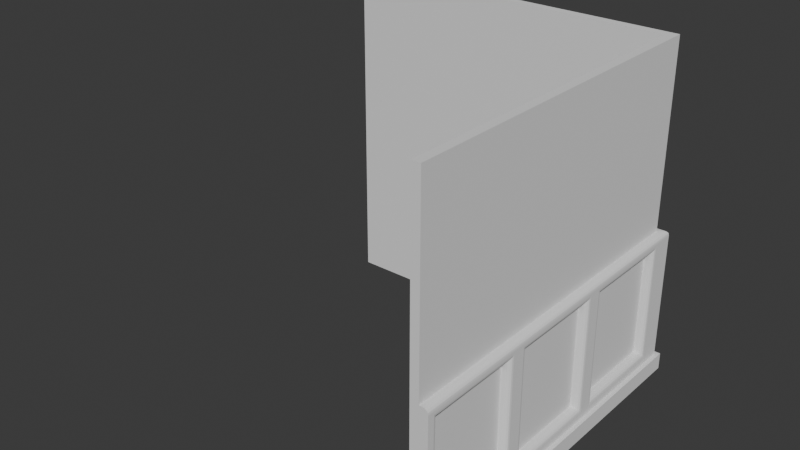 # Source: FI-045_Overseer_Hallway_Sharp_Corner_Wall.blend  (saved by Blender 4.2.66; exported with 4.5.12 LTS)
import bpy
from mathutils import Matrix  # noqa: F401  (used for matrix-valued properties, if any)

bpy.ops.wm.read_factory_settings(use_empty=True)
scene = bpy.context.scene
scene.name = 'Scene'

# ---- collections
col_collection = bpy.data.collections.new('Collection'); scene.collection.children.link(col_collection)
col_export = bpy.data.collections.new('Export'); scene.collection.children.link(col_export)

# ---- world
world_world = bpy.data.worlds.new('World'); scene.world = world_world
world_world.use_nodes = True; world_world.node_tree.nodes.clear()
_N = world_world.node_tree.nodes; _L = world_world.node_tree.links
n0 = _N.new('ShaderNodeOutputWorld'); n0.name = 'World Output'; n0.location = (300, 300)
n1 = _N.new('ShaderNodeBackground'); n1.name = 'Background'; n1.location = (10, 300)
n1.inputs[0].default_value = (0.05088, 0.05088, 0.05088, 1.0)
_L.new(n1.outputs[0], n0.inputs[0])
n0.is_active_output = True
world_world.color = (0.05088, 0.05088, 0.05088)
world_world.sun_shadow_jitter_overblur = 0.0

# ---- meshes
me_cube_008 = bpy.data.meshes.new('Cube.008')
me_cube_008.from_pydata([(1.0, -1.0, 0.0), (1.0, -1.0, 2.0), (1.05, -1.0, 0.0), (1.05, -1.0, 2.0), (1.0, -1.0, 0.9), (1.05, -1.0, 0.9), (1.0, 0.3333, 0.0), (1.0, -0.3333, 0.0), (1.0, -0.3333, 2.0), (1.0, 0.3333, 2.0), (1.05, -0.3333, 0.0), (1.05, 0.3333, 0.0), (1.05, 0.3333, 2.0), (1.05, -0.3333, 2.0), (1.05, 0.3333, 0.9), (1.05, -0.3333, 0.9), (1.0, -0.3333, 0.9), (1.0, 0.3333, 0.9), (1.05, -1.0, 0.1), (1.0, -1.0, 0.1), (1.0, -0.3333, 0.1), (1.0, 0.3333, 0.1), (1.05, 0.3333, 0.1), (1.05, -0.3333, 0.1), (1.05, 0.2667, 0.82), (1.05, -0.2667, 0.82), (1.05, 0.2667, 0.18), (1.05, -0.2667, 0.18), (1.05, 0.9333, 0.82), (1.05, 0.4, 0.82), (1.05, 0.9333, 0.18), (1.05, 0.4, 0.18), (1.05, -0.4, 0.82), (1.05, -0.9333, 0.82), (1.05, -0.9333, 0.18), (1.05, -0.4, 0.18), (1.1, 1.0, 0.1), (1.1, -1.0, 0.1), (1.1, 0.3333, 0.1), (1.1, -0.3333, 0.1), (1.125, 0.3333, 0.0), (1.125, -1.0, 0.1), (1.125, -1.0, 0.0), (1.125, -0.3333, 0.0), (1.125, 0.3333, 0.1), (1.125, -0.3333, 0.1), (1.1, -0.3333, 0.8703), (1.07, -0.3333, 0.9), (1.098, -0.3333, 0.8817), (1.091, -0.3333, 0.8913), (1.082, -0.3333, 0.8977), (1.07, -1.0, 0.9), (1.1, -1.0, 0.8703), (1.098, -1.0, 0.8817), (1.091, -1.0, 0.8913), (1.082, -1.0, 0.8977), (1.07, 1.0, 0.9), (1.1, 1.0, 0.8703), (1.082, 1.0, 0.8977), (1.091, 1.0, 0.8913), (1.098, 1.0, 0.8817), (1.07, 0.3333, 0.9), (1.1, 0.3333, 0.8703), (1.082, 0.3333, 0.8977), (1.091, 0.3333, 0.8913), (1.098, 0.3333, 0.8817), (1.07, 0.2667, 0.82), (1.1, 0.2934, 0.8521), (1.082, 0.2687, 0.8224), (1.091, 0.2745, 0.8294), (1.098, 0.2832, 0.8398), (1.1, -0.2934, 0.8521), (1.07, -0.2667, 0.82), (1.098, -0.2832, 0.8398), (1.091, -0.2745, 0.8294), (1.082, -0.2687, 0.8224), (1.07, 0.2667, 0.18), (1.1, 0.2934, 0.1479), (1.082, 0.2687, 0.1776), (1.091, 0.2745, 0.1706), (1.098, 0.2832, 0.1602), (1.1, -0.2934, 0.1479), (1.07, -0.2667, 0.18), (1.098, -0.2832, 0.1602), (1.091, -0.2745, 0.1706), (1.082, -0.2687, 0.1776), (1.07, 0.9333, 0.82), (1.1, 0.9601, 0.8521), (1.082, 0.9354, 0.8224), (1.091, 0.9412, 0.8294), (1.098, 0.9499, 0.8398), (1.1, 0.3732, 0.8521), (1.07, 0.4, 0.82), (1.098, 0.3835, 0.8398), (1.091, 0.3922, 0.8294), (1.082, 0.398, 0.8224), (1.07, 0.9333, 0.18), (1.1, 0.9601, 0.1479), (1.082, 0.9354, 0.1776), (1.091, 0.9412, 0.1706), (1.098, 0.9499, 0.1602), (1.1, 0.3732, 0.1479), (1.07, 0.4, 0.18), (1.098, 0.3835, 0.1602), (1.091, 0.3922, 0.1706), (1.082, 0.398, 0.1776), (1.07, -0.4, 0.82), (1.1, -0.3732, 0.8521), (1.082, -0.398, 0.8224), (1.091, -0.3922, 0.8294), (1.098, -0.3835, 0.8398), (1.1, -0.9601, 0.8521), (1.07, -0.9333, 0.82), (1.098, -0.9499, 0.8398), (1.091, -0.9412, 0.8294), (1.082, -0.9354, 0.8224), (1.1, -0.9601, 0.1479), (1.07, -0.9333, 0.18), (1.098, -0.9499, 0.1602), (1.091, -0.9412, 0.1706), (1.082, -0.9354, 0.1776), (1.07, -0.4, 0.18), (1.1, -0.3732, 0.1479), (1.082, -0.398, 0.1776), (1.091, -0.3922, 0.1706), (1.098, -0.3835, 0.1602), (1.0, 1.0, 0.0), (1.0, 1.0, 2.0), (1.05, 1.0, 0.0), (1.05, 1.0, 2.0), (1.0, 1.0, 0.9), (1.05, 1.0, 0.9), (1.05, 1.0, 0.1), (1.0, 1.0, 0.1), (1.125, 1.0, 0.1), (1.125, 1.0, 0.0), (1.1, 1.04, 0.8521), (1.1, 1.04, 0.1479), (1.05, 1.05, 2.0), (1.05, 1.05, 0.9), (1.05, 1.05, 0.0), (1.05, 1.05, 0.1), (1.125, 1.125, 0.0), (1.125, 1.125, 0.1), (1.1, 1.1, 0.8521), (1.1, 1.1, 0.1479), (1.1, 1.1, 0.1), (1.07, 1.07, 0.9), (1.082, 1.082, 0.8977), (1.091, 1.091, 0.8913), (1.098, 1.098, 0.8817), (1.1, 1.1, 0.8703), (-1.0, 1.0, 0.0), (-1.0, 1.0, 2.0), (-1.0, 1.05, 0.0), (-1.0, 1.05, 2.0), (-1.0, 1.0, 0.9), (-1.0, 1.05, 0.9), (0.3333, 1.0, 0.0), (-0.3333, 1.0, 0.0), (-0.3333, 1.0, 2.0), (0.3333, 1.0, 2.0), (-0.3333, 1.05, 0.0), (0.3333, 1.05, 0.0), (0.3333, 1.05, 2.0), (-0.3333, 1.05, 2.0), (0.3333, 1.05, 0.9), (-0.3333, 1.05, 0.9), (-0.3333, 1.0, 0.9), (0.3333, 1.0, 0.9), (-1.0, 1.05, 0.1), (-1.0, 1.0, 0.1), (-0.3333, 1.0, 0.1), (0.3333, 1.0, 0.1), (0.3333, 1.05, 0.1), (-0.3333, 1.05, 0.1), (0.2667, 1.05, 0.82), (-0.2667, 1.05, 0.82), (0.2667, 1.05, 0.18), (-0.2667, 1.05, 0.18), (0.9333, 1.05, 0.82), (0.4, 1.05, 0.82), (0.9333, 1.05, 0.18), (0.4, 1.05, 0.18), (-0.4, 1.05, 0.82), (-0.9333, 1.05, 0.82), (-0.9333, 1.05, 0.18), (-0.4, 1.05, 0.18), (1.0, 1.1, 0.1), (-1.0, 1.1, 0.1), (0.3333, 1.1, 0.1), (-0.3333, 1.1, 0.1), (0.3333, 1.125, 0.0), (-1.0, 1.125, 0.1), (-1.0, 1.125, 0.0), (-0.3333, 1.125, 0.0), (0.3333, 1.125, 0.1), (-0.3333, 1.125, 0.1), (-0.3333, 1.1, 0.8703), (-0.3333, 1.07, 0.9), (-0.3333, 1.098, 0.8817), (-0.3333, 1.091, 0.8913), (-0.3333, 1.082, 0.8977), (-1.0, 1.07, 0.9), (-1.0, 1.1, 0.8703), (-1.0, 1.098, 0.8817), (-1.0, 1.091, 0.8913), (-1.0, 1.082, 0.8977), (1.0, 1.07, 0.9), (1.0, 1.1, 0.8703), (1.0, 1.082, 0.8977), (1.0, 1.091, 0.8913), (1.0, 1.098, 0.8817), (0.3333, 1.07, 0.9), (0.3333, 1.1, 0.8703), (0.3333, 1.082, 0.8977), (0.3333, 1.091, 0.8913), (0.3333, 1.098, 0.8817), (0.2667, 1.07, 0.82), (0.2934, 1.1, 0.8521), (0.2687, 1.082, 0.8224), (0.2745, 1.091, 0.8294), (0.2832, 1.098, 0.8398), (-0.2934, 1.1, 0.8521), (-0.2667, 1.07, 0.82), (-0.2832, 1.098, 0.8398), (-0.2745, 1.091, 0.8294), (-0.2687, 1.082, 0.8224), (0.2667, 1.07, 0.18), (0.2934, 1.1, 0.1479), (0.2687, 1.082, 0.1776), (0.2745, 1.091, 0.1706), (0.2832, 1.098, 0.1602), (-0.2934, 1.1, 0.1479), (-0.2667, 1.07, 0.18), (-0.2832, 1.098, 0.1602), (-0.2745, 1.091, 0.1706), (-0.2687, 1.082, 0.1776), (0.9333, 1.07, 0.82), (0.9601, 1.1, 0.8521), (0.9354, 1.082, 0.8224), (0.9412, 1.091, 0.8294), (0.9499, 1.098, 0.8398), (0.3732, 1.1, 0.8521), (0.4, 1.07, 0.82), (0.3835, 1.098, 0.8398), (0.3922, 1.091, 0.8294), (0.398, 1.082, 0.8224), (0.9333, 1.07, 0.18), (0.9601, 1.1, 0.1479), (0.9354, 1.082, 0.1776), (0.9412, 1.091, 0.1706), (0.9499, 1.098, 0.1602), (0.3732, 1.1, 0.1479), (0.4, 1.07, 0.18), (0.3835, 1.098, 0.1602), (0.3922, 1.091, 0.1706), (0.398, 1.082, 0.1776), (-0.4, 1.07, 0.82), (-0.3732, 1.1, 0.8521), (-0.398, 1.082, 0.8224), (-0.3922, 1.091, 0.8294), (-0.3835, 1.098, 0.8398), (-0.9601, 1.1, 0.8521), (-0.9333, 1.07, 0.82), (-0.9499, 1.098, 0.8398), (-0.9412, 1.091, 0.8294), (-0.9354, 1.082, 0.8224), (-0.9601, 1.1, 0.1479), (-0.9333, 1.07, 0.18), (-0.9499, 1.098, 0.1602), (-0.9412, 1.091, 0.1706), (-0.9354, 1.082, 0.1776), (-0.4, 1.07, 0.18), (-0.3732, 1.1, 0.1479), (-0.398, 1.082, 0.1776), (-0.3922, 1.091, 0.1706), (-0.3835, 1.098, 0.1602), (1.0, 1.05, 0.0), (1.0, 1.05, 2.0), (1.0, 1.05, 0.9), (1.0, 1.05, 0.1), (1.0, 1.125, 0.1), (1.0, 1.125, 0.0), (1.04, 1.1, 0.8521), (1.04, 1.1, 0.1479)], [], [(17, 9, 127, 130), (15, 13, 3, 5), (5, 3, 1, 4), (7, 10, 2, 0), (13, 8, 1, 3), (18, 5, 4, 19), (36, 57, 87, 97), (21, 17, 130, 133), (19, 4, 16, 20), (20, 16, 17, 21), (23, 22, 38, 39), (46, 39, 81, 71), (129, 127, 9, 12), (12, 9, 8, 13), (126, 128, 11, 6), (6, 11, 10, 7), (131, 129, 12, 14), (14, 12, 13, 15), (4, 1, 8, 16), (16, 8, 9, 17), (2, 10, 43, 42), (7, 20, 21, 6), (0, 19, 20, 7), (6, 21, 133, 126), (22, 23, 45, 44), (2, 18, 19, 0), (26, 24, 25, 27), (18, 23, 39, 37), (57, 62, 91, 87), (37, 39, 122, 116), (30, 28, 29, 31), (38, 36, 97, 101), (34, 33, 112, 117), (39, 38, 77, 81), (35, 32, 33, 34), (30, 31, 102, 96), (35, 34, 117, 121), (26, 27, 82, 76), (62, 38, 101, 91), (29, 28, 86, 92), (25, 24, 66, 72), (39, 46, 107, 122), (62, 46, 71, 67), (132, 131, 56, 58, 59, 60, 57, 36), (38, 62, 67, 77), (33, 32, 106, 112), (14, 15, 47, 61), (131, 14, 61, 56), (5, 18, 37, 52, 53, 54, 55, 51), (24, 26, 76, 66), (22, 132, 36, 38), (28, 30, 96, 86), (52, 37, 116, 111), (27, 25, 72, 82), (32, 35, 121, 106), (46, 52, 111, 107), (31, 29, 92, 102), (40, 44, 45, 43), (135, 134, 44, 40), (43, 45, 41, 42), (132, 22, 44, 134), (18, 2, 42, 41), (11, 128, 135, 40), (23, 18, 41, 45), (10, 11, 40, 43), (47, 51, 55, 50), (50, 55, 54, 49), (49, 54, 53, 48), (48, 53, 52, 46), (56, 61, 63, 58), (58, 63, 64, 59), (59, 64, 65, 60), (60, 65, 62, 57), (61, 47, 50, 63), (63, 50, 49, 64), (64, 49, 48, 65), (65, 48, 46, 62), (67, 71, 73, 70), (70, 73, 74, 69), (69, 74, 75, 68), (68, 75, 72, 66), (66, 76, 78, 68), (68, 78, 79, 69), (69, 79, 80, 70), (70, 80, 77, 67), (71, 81, 83, 73), (73, 83, 84, 74), (74, 84, 85, 75), (75, 85, 82, 72), (76, 82, 85, 78), (78, 85, 84, 79), (79, 84, 83, 80), (80, 83, 81, 77), (87, 91, 93, 90), (90, 93, 94, 89), (89, 94, 95, 88), (88, 95, 92, 86), (86, 96, 98, 88), (88, 98, 99, 89), (89, 99, 100, 90), (90, 100, 97, 87), (91, 101, 103, 93), (93, 103, 104, 94), (94, 104, 105, 95), (95, 105, 102, 92), (96, 102, 105, 98), (98, 105, 104, 99), (99, 104, 103, 100), (100, 103, 101, 97), (107, 111, 113, 110), (110, 113, 114, 109), (109, 114, 115, 108), (108, 115, 112, 106), (111, 116, 118, 113), (113, 118, 119, 114), (114, 119, 120, 115), (115, 120, 117, 112), (106, 121, 123, 108), (108, 123, 124, 109), (109, 124, 125, 110), (110, 125, 122, 107), (121, 117, 120, 123), (123, 120, 119, 124), (124, 119, 118, 125), (125, 118, 116, 122), (15, 5, 51, 47), (139, 138, 129, 131), (131, 129, 127, 130), (126, 140, 128), (138, 127, 129), (132, 131, 130, 133), (128, 132, 133, 126), (57, 36, 137, 136), (151, 57, 136, 144), (142, 143, 134, 135), (132, 128, 135, 134), (141, 132, 134, 143), (147, 56, 58, 148), (148, 58, 59, 149), (149, 59, 60, 150), (150, 60, 57, 151), (139, 131, 56, 147), (36, 146, 145, 137), (132, 141, 146, 36), (128, 140, 142, 135), (169, 130, 127, 161), (167, 157, 155, 165), (157, 156, 153, 155), (159, 152, 154, 162), (165, 155, 153, 160), (170, 171, 156, 157), (188, 249, 239, 209), (173, 133, 130, 169), (171, 172, 168, 156), (172, 173, 169, 168), (175, 191, 190, 174), (198, 223, 233, 191), (279, 164, 161, 127), (164, 165, 160, 161), (126, 158, 163, 278), (158, 159, 162, 163), (280, 166, 164, 279), (166, 167, 165, 164), (156, 168, 160, 153), (168, 169, 161, 160), (154, 194, 195, 162), (159, 158, 173, 172), (152, 159, 172, 171), (158, 126, 133, 173), (174, 196, 197, 175), (154, 152, 171, 170), (178, 179, 177, 176), (170, 189, 191, 175), (209, 239, 243, 214), (189, 268, 274, 191), (182, 183, 181, 180), (190, 253, 249, 188), (186, 269, 264, 185), (191, 233, 229, 190), (187, 186, 185, 184), (182, 248, 254, 183), (187, 273, 269, 186), (178, 228, 234, 179), (214, 243, 253, 190), (181, 244, 238, 180), (177, 224, 218, 176), (191, 274, 259, 198), (214, 219, 223, 198), (281, 188, 209, 212, 211, 210, 208, 280), (190, 229, 219, 214), (185, 264, 258, 184), (166, 213, 199, 167), (280, 208, 213, 166), (157, 203, 207, 206, 205, 204, 189, 170), (176, 218, 228, 178), (174, 190, 188, 281), (180, 238, 248, 182), (204, 263, 268, 189), (179, 234, 224, 177), (184, 258, 273, 187), (198, 259, 263, 204), (183, 254, 244, 181), (192, 195, 197, 196), (283, 192, 196, 282), (195, 194, 193, 197), (281, 282, 196, 174), (170, 193, 194, 154), (163, 192, 283, 278), (175, 197, 193, 170), (162, 195, 192, 163), (199, 202, 207, 203), (202, 201, 206, 207), (201, 200, 205, 206), (200, 198, 204, 205), (208, 210, 215, 213), (210, 211, 216, 215), (211, 212, 217, 216), (212, 209, 214, 217), (213, 215, 202, 199), (215, 216, 201, 202), (216, 217, 200, 201), (217, 214, 198, 200), (219, 222, 225, 223), (222, 221, 226, 225), (221, 220, 227, 226), (220, 218, 224, 227), (218, 220, 230, 228), (220, 221, 231, 230), (221, 222, 232, 231), (222, 219, 229, 232), (223, 225, 235, 233), (225, 226, 236, 235), (226, 227, 237, 236), (227, 224, 234, 237), (228, 230, 237, 234), (230, 231, 236, 237), (231, 232, 235, 236), (232, 229, 233, 235), (239, 242, 245, 243), (242, 241, 246, 245), (241, 240, 247, 246), (240, 238, 244, 247), (238, 240, 250, 248), (240, 241, 251, 250), (241, 242, 252, 251), (242, 239, 249, 252), (243, 245, 255, 253), (245, 246, 256, 255), (246, 247, 257, 256), (247, 244, 254, 257), (248, 250, 257, 254), (250, 251, 256, 257), (251, 252, 255, 256), (252, 249, 253, 255), (259, 262, 265, 263), (262, 261, 266, 265), (261, 260, 267, 266), (260, 258, 264, 267), (263, 265, 270, 268), (265, 266, 271, 270), (266, 267, 272, 271), (267, 264, 269, 272), (258, 260, 275, 273), (260, 261, 276, 275), (261, 262, 277, 276), (262, 259, 274, 277), (273, 275, 272, 269), (275, 276, 271, 272), (276, 277, 270, 271), (277, 274, 268, 270), (167, 199, 203, 157), (139, 280, 279, 138), (280, 130, 127, 279), (126, 278, 140), (138, 279, 127), (281, 133, 130, 280), (278, 126, 133, 281), (209, 284, 285, 188), (151, 144, 284, 209), (142, 283, 282, 143), (281, 282, 283, 278), (141, 143, 282, 281), (147, 148, 210, 208), (148, 149, 211, 210), (149, 150, 212, 211), (150, 151, 209, 212), (139, 147, 208, 280), (188, 285, 145, 146), (281, 188, 146, 141), (278, 283, 142, 140), (137, 145, 144, 136), (145, 285, 284, 144)])
_uv = me_cube_008.uv_layers.new(name='UVMap')
_uv.uv.foreach_set('vector', [0.4875, 0.1667, 0.625, 0.1667, 0.625, 0.25, 0.4875, 0.25, 0.4875, 0.6667, 0.625, 0.6667, 0.625, 0.75, 0.4875, 0.75, 0.4875, 0.75, 0.625, 0.75, 0.625, 1.0, 0.4875, 1.0, 0.125, 0.6667, 0.375, 0.6667, 0.375, 0.75, 0.125, 0.75, 0.625, 0.6667, 0.875, 0.6667, 0.875, 0.75, 0.625, 0.75, 0.3875, 0.75, 0.4875, 0.75, 0.4875, 1.0, 0.3875, 1.0, 0.3875, 0.5, 0.4875, 0.5, 0.4875, 0.5, 0.3875, 0.5, 0.3875, 0.1667, 0.4875, 0.1667, 0.4875, 0.25, 0.3875, 0.25, 0.3875, 0.0, 0.4875, 0.0, 0.4875, 0.08333, 0.3875, 0.08333, 0.3875, 0.08333, 0.4875, 0.08333, 0.4875, 0.1667, 0.3875, 0.1667, 0.3875, 0.6667, 0.3875, 0.5833, 0.3875, 0.5833, 0.3875, 0.6667, 0.4838, 0.6667, 0.3875, 0.6667, 0.3875, 0.6667, 0.4875, 0.6667, 0.625, 0.5, 0.875, 0.5, 0.875, 0.5833, 0.625, 0.5833, 0.625, 0.5833, 0.875, 0.5833, 0.875, 0.6667, 0.625, 0.6667, 0.125, 0.5, 0.375, 0.5, 0.375, 0.5833, 0.125, 0.5833, 0.125, 0.5833, 0.375, 0.5833, 0.375, 0.6667, 0.125, 0.6667, 0.4875, 0.5, 0.625, 0.5, 0.625, 0.5833, 0.4875, 0.5833, 0.4875, 0.5833, 0.625, 0.5833, 0.625, 0.6667, 0.4875, 0.6667, 0.4875, 0.0, 0.625, 0.0, 0.625, 0.08333, 0.4875, 0.08333, 0.4875, 0.08333, 0.625, 0.08333, 0.625, 0.1667, 0.4875, 0.1667, 0.375, 0.75, 0.375, 0.6667, 0.375, 0.6667, 0.375, 0.75, 0.375, 0.08333, 0.3875, 0.08333, 0.3875, 0.1667, 0.375, 0.1667, 0.375, 0.0, 0.3875, 0.0, 0.3875, 0.08333, 0.375, 0.08333, 0.375, 0.1667, 0.3875, 0.1667, 0.3875, 0.25, 0.375, 0.25, 0.3875, 0.5833, 0.3875, 0.6667, 0.3875, 0.6667, 0.3875, 0.5833, 0.375, 0.75, 0.3875, 0.75, 0.3875, 1.0, 0.375, 1.0, 0.3875, 0.5833, 0.4875, 0.5833, 0.4875, 0.6667, 0.3875, 0.6667, 0.3875, 0.75, 0.3875, 0.6667, 0.3875, 0.6667, 0.3875, 0.75, 0.4875, 0.5, 0.4875, 0.5866, 0.4875, 0.5833, 0.4875, 0.5, 0.3875, 0.75, 0.3875, 0.6667, 0.3875, 0.6667, 0.3875, 0.75, 0.3875, 0.5, 0.4875, 0.5, 0.4875, 0.5833, 0.3875, 0.5833, 0.3875, 0.5833, 0.3875, 0.5, 0.3875, 0.5, 0.3875, 0.5833, 0.3875, 0.75, 0.4875, 0.75, 0.4875, 0.75, 0.3875, 0.75, 0.3875, 0.6667, 0.3875, 0.5833, 0.3875, 0.5833, 0.3875, 0.6667, 0.3875, 0.6667, 0.4875, 0.6667, 0.4875, 0.75, 0.3875, 0.75, 0.3875, 0.5, 0.3875, 0.5833, 0.3875, 0.5833, 0.3875, 0.5, 0.3875, 0.6667, 0.3875, 0.75, 0.3875, 0.75, 0.3875, 0.6667, 0.3875, 0.5833, 0.3875, 0.6667, 0.3875, 0.6667, 0.3875, 0.5833, 0.4838, 0.5833, 0.3875, 0.5833, 0.3875, 0.5833, 0.4875, 0.5833, 0.4875, 0.5833, 0.4875, 0.5, 0.4875, 0.5, 0.4875, 0.5833, 0.4875, 0.6667, 0.4875, 0.5833, 0.4875, 0.5833, 0.4875, 0.6667, 0.3875, 0.6667, 0.4838, 0.6667, 0.4875, 0.6667, 0.3875, 0.6667, 0.4875, 0.5801, 0.4875, 0.6699, 0.4875, 0.6667, 0.4875, 0.5833, 0.3875, 0.5, 0.4875, 0.5, 0.4875, 0.5, 0.4875, 0.5002, 0.4875, 0.5009, 0.4875, 0.5, 0.4838, 0.5, 0.3875, 0.5, 0.3875, 0.5833, 0.4838, 0.5833, 0.4875, 0.5833, 0.3875, 0.5833, 0.4875, 0.75, 0.4875, 0.6667, 0.4875, 0.6667, 0.4875, 0.75, 0.4875, 0.5833, 0.4875, 0.6667, 0.4875, 0.6667, 0.4875, 0.5833, 0.4875, 0.5, 0.4875, 0.5833, 0.4875, 0.5833, 0.4875, 0.5, 0.4875, 0.75, 0.3875, 0.75, 0.3875, 0.75, 0.4875, 0.75, 0.4875, 0.75, 0.4875, 0.7491, 0.4875, 0.7498, 0.4875, 0.75, 0.4875, 0.5833, 0.3875, 0.5833, 0.3875, 0.5833, 0.4875, 0.5833, 0.3875, 0.5833, 0.3875, 0.5, 0.3875, 0.5, 0.3875, 0.5833, 0.4875, 0.5, 0.3875, 0.5, 0.3875, 0.5, 0.4875, 0.5, 0.4838, 0.75, 0.3875, 0.75, 0.3875, 0.75, 0.4875, 0.75, 0.3875, 0.6667, 0.4875, 0.6667, 0.4875, 0.6667, 0.3875, 0.6667, 0.4875, 0.6667, 0.3875, 0.6667, 0.3875, 0.6667, 0.4875, 0.6667, 0.4875, 0.6634, 0.4875, 0.75, 0.4875, 0.75, 0.4875, 0.6667, 0.3875, 0.5833, 0.4875, 0.5833, 0.4875, 0.5833, 0.3875, 0.5833, 0.375, 0.5833, 0.3875, 0.5833, 0.3875, 0.6667, 0.375, 0.6667, 0.375, 0.5, 0.3875, 0.5, 0.3875, 0.5833, 0.375, 0.5833, 0.375, 0.6667, 0.3875, 0.6667, 0.3875, 0.75, 0.375, 0.75, 0.3875, 0.5, 0.3875, 0.5833, 0.3875, 0.5833, 0.3875, 0.5, 0.3875, 0.75, 0.375, 0.75, 0.375, 0.75, 0.3875, 0.75, 0.375, 0.5833, 0.375, 0.5, 0.375, 0.5, 0.375, 0.5833, 0.3875, 0.6667, 0.3875, 0.75, 0.3875, 0.75, 0.3875, 0.6667, 0.375, 0.6667, 0.375, 0.5833, 0.375, 0.5833, 0.375, 0.6667, 0.4875, 0.6667, 0.4875, 0.75, 0.4875, 0.7498, 0.4875, 0.6667, 0.4875, 0.6667, 0.4875, 0.7498, 0.4875, 0.7491, 0.4875, 0.6667, 0.4875, 0.6667, 0.4875, 0.7491, 0.4875, 0.75, 0.4875, 0.6667, 0.4875, 0.6667, 0.4875, 0.75, 0.4875, 0.75, 0.4875, 0.6634, 0.4875, 0.5, 0.4875, 0.5833, 0.4875, 0.5833, 0.4875, 0.5002, 0.4875, 0.5002, 0.4875, 0.5833, 0.4875, 0.5833, 0.4875, 0.5009, 0.4875, 0.5009, 0.4875, 0.5833, 0.4875, 0.5833, 0.4875, 0.5, 0.4875, 0.5, 0.4875, 0.5833, 0.4875, 0.5866, 0.4875, 0.5, 0.4875, 0.5833, 0.4875, 0.6667, 0.4875, 0.6667, 0.4875, 0.5833, 0.4875, 0.5833, 0.4875, 0.6667, 0.4875, 0.6667, 0.4875, 0.5833, 0.4875, 0.5833, 0.4875, 0.6667, 0.4875, 0.6667, 0.4875, 0.5833, 0.4875, 0.5833, 0.4875, 0.6667, 0.4875, 0.6699, 0.4875, 0.5801, 0.4875, 0.5833, 0.4875, 0.6667, 0.4875, 0.6667, 0.4875, 0.5833, 0.4875, 0.5833, 0.4875, 0.6667, 0.4875, 0.6667, 0.4875, 0.5833, 0.4875, 0.5833, 0.4875, 0.6667, 0.4877, 0.6668, 0.4877, 0.5832, 0.4877, 0.5832, 0.4877, 0.6668, 0.4875, 0.6667, 0.4875, 0.5833, 0.4875, 0.5833, 0.3875, 0.5833, 0.3873, 0.5832, 0.4877, 0.5832, 0.4877, 0.5832, 0.3873, 0.5832, 0.3875, 0.5833, 0.4875, 0.5833, 0.4875, 0.5833, 0.3875, 0.5833, 0.3875, 0.5833, 0.4875, 0.5833, 0.4875, 0.5833, 0.3875, 0.5833, 0.3875, 0.5833, 0.4875, 0.5833, 0.4875, 0.6667, 0.3875, 0.6667, 0.3875, 0.6667, 0.4875, 0.6667, 0.4875, 0.6667, 0.3875, 0.6667, 0.3875, 0.6667, 0.4875, 0.6667, 0.4875, 0.6667, 0.3875, 0.6667, 0.3873, 0.6668, 0.4877, 0.6668, 0.4877, 0.6668, 0.3873, 0.6668, 0.3875, 0.6667, 0.4875, 0.6667, 0.3875, 0.5833, 0.3875, 0.6667, 0.3873, 0.6668, 0.3873, 0.5832, 0.3873, 0.5832, 0.3873, 0.6668, 0.3875, 0.6667, 0.3875, 0.5833, 0.3875, 0.5833, 0.3875, 0.6667, 0.3875, 0.6667, 0.3875, 0.5833, 0.3875, 0.5833, 0.3875, 0.6667, 0.3875, 0.6667, 0.3875, 0.5833, 0.4875, 0.5, 0.4875, 0.5833, 0.4875, 0.5833, 0.4875, 0.5, 0.4875, 0.5, 0.4875, 0.5833, 0.4875, 0.5833, 0.4875, 0.5, 0.4875, 0.5, 0.4875, 0.5833, 0.4877, 0.5835, 0.4877, 0.4998, 0.4877, 0.4998, 0.4877, 0.5835, 0.4875, 0.5833, 0.4875, 0.5, 0.4875, 0.5, 0.3875, 0.5, 0.3873, 0.4998, 0.4877, 0.4998, 0.4877, 0.4998, 0.3873, 0.4998, 0.3875, 0.5, 0.4875, 0.5, 0.4875, 0.5, 0.3875, 0.5, 0.3875, 0.5, 0.4875, 0.5, 0.4875, 0.5, 0.3875, 0.5, 0.3875, 0.5, 0.4875, 0.5, 0.4875, 0.5833, 0.3875, 0.5833, 0.3875, 0.5833, 0.4875, 0.5833, 0.4875, 0.5833, 0.3875, 0.5833, 0.3875, 0.5833, 0.4875, 0.5833, 0.4875, 0.5833, 0.3875, 0.5833, 0.3873, 0.5835, 0.4877, 0.5835, 0.4877, 0.5835, 0.3873, 0.5835, 0.3875, 0.5833, 0.4875, 0.5833, 0.3875, 0.5, 0.3875, 0.5833, 0.3873, 0.5835, 0.3873, 0.4998, 0.3873, 0.4998, 0.3873, 0.5835, 0.3875, 0.5833, 0.3875, 0.5, 0.3875, 0.5, 0.3875, 0.5833, 0.3875, 0.5833, 0.3875, 0.5, 0.3875, 0.5, 0.3875, 0.5833, 0.3875, 0.5833, 0.3875, 0.5, 0.4875, 0.6667, 0.4875, 0.75, 0.4875, 0.75, 0.4875, 0.6667, 0.4875, 0.6667, 0.4875, 0.75, 0.4875, 0.75, 0.4875, 0.6667, 0.4875, 0.6667, 0.4875, 0.75, 0.4877, 0.7502, 0.4877, 0.6665, 0.4877, 0.6665, 0.4877, 0.7502, 0.4875, 0.75, 0.4875, 0.6667, 0.4875, 0.75, 0.3875, 0.75, 0.3875, 0.75, 0.4875, 0.75, 0.4875, 0.75, 0.3875, 0.75, 0.3875, 0.75, 0.4875, 0.75, 0.4875, 0.75, 0.3875, 0.75, 0.3873, 0.7502, 0.4877, 0.7502, 0.4877, 0.7502, 0.3873, 0.7502, 0.3875, 0.75, 0.4875, 0.75, 0.4875, 0.6667, 0.3875, 0.6667, 0.3873, 0.6665, 0.4877, 0.6665, 0.4877, 0.6665, 0.3873, 0.6665, 0.3875, 0.6667, 0.4875, 0.6667, 0.4875, 0.6667, 0.3875, 0.6667, 0.3875, 0.6667, 0.4875, 0.6667, 0.4875, 0.6667, 0.3875, 0.6667, 0.3875, 0.6667, 0.4875, 0.6667, 0.3875, 0.6667, 0.3875, 0.75, 0.3873, 0.7502, 0.3873, 0.6665, 0.3873, 0.6665, 0.3873, 0.7502, 0.3875, 0.75, 0.3875, 0.6667, 0.3875, 0.6667, 0.3875, 0.75, 0.3875, 0.75, 0.3875, 0.6667, 0.3875, 0.6667, 0.3875, 0.75, 0.3875, 0.75, 0.3875, 0.6667, 0.4875, 0.6667, 0.4875, 0.75, 0.4875, 0.75, 0.4875, 0.6667, 0.4875, 0.7438, 0.625, 0.7438, 0.625, 0.75, 0.4875, 0.75, 0.4875, 0.75, 0.625, 0.75, 0.625, 1.0, 0.4875, 1.0, 0.125, 0.75, 0.375, 0.7438, 0.375, 0.75, 0.625, 0.7438, 0.875, 0.75, 0.625, 0.75, 0.3875, 0.75, 0.4875, 0.75, 0.4875, 1.0, 0.3875, 1.0, 0.375, 0.75, 0.3875, 0.75, 0.3875, 1.0, 0.375, 1.0, 0.4838, 0.75, 0.3875, 0.75, 0.3875, 0.75, 0.4875, 0.75, 0.4875, 0.737, 0.4875, 0.75, 0.4875, 0.75, 0.4875, 0.7415, 0.375, 0.7344, 0.3875, 0.7344, 0.3875, 0.75, 0.375, 0.75, 0.3875, 0.75, 0.375, 0.75, 0.375, 0.75, 0.3875, 0.75, 0.3875, 0.7438, 0.3875, 0.75, 0.3875, 0.75, 0.3875, 0.7344, 0.4875, 0.7412, 0.4875, 0.75, 0.4875, 0.7498, 0.4875, 0.7396, 0.4875, 0.7396, 0.4875, 0.7498, 0.4875, 0.7491, 0.4875, 0.7378, 0.4875, 0.7378, 0.4875, 0.7491, 0.4875, 0.75, 0.4875, 0.7378, 0.4875, 0.7378, 0.4875, 0.75, 0.4875, 0.75, 0.4875, 0.737, 0.4875, 0.7438, 0.4875, 0.75, 0.4875, 0.75, 0.4875, 0.7412, 0.3875, 0.75, 0.3875, 0.7375, 0.3875, 0.7415, 0.3875, 0.75, 0.3875, 0.75, 0.3875, 0.7438, 0.3875, 0.7375, 0.3875, 0.75, 0.375, 0.75, 0.375, 0.7438, 0.375, 0.7344, 0.375, 0.75, 0.4875, 0.1667, 0.4875, 0.25, 0.625, 0.25, 0.625, 0.1667, 0.4875, 0.6667, 0.4875, 0.75, 0.625, 0.75, 0.625, 0.6667, 0.4875, 0.75, 0.4875, 1.0, 0.625, 1.0, 0.625, 0.75, 0.125, 0.6667, 0.125, 0.75, 0.375, 0.75, 0.375, 0.6667, 0.625, 0.6667, 0.625, 0.75, 0.875, 0.75, 0.875, 0.6667, 0.3875, 0.75, 0.3875, 1.0, 0.4875, 1.0, 0.4875, 0.75, 0.3875, 0.5, 0.3875, 0.5, 0.4875, 0.5, 0.4875, 0.5, 0.3875, 0.1667, 0.3875, 0.25, 0.4875, 0.25, 0.4875, 0.1667, 0.3875, 0.0, 0.3875, 0.08333, 0.4875, 0.08333, 0.4875, 0.0, 0.3875, 0.08333, 0.3875, 0.1667, 0.4875, 0.1667, 0.4875, 0.08333, 0.3875, 0.6667, 0.3875, 0.6667, 0.3875, 0.5833, 0.3875, 0.5833, 0.4838, 0.6667, 0.4875, 0.6667, 0.3875, 0.6667, 0.3875, 0.6667, 0.625, 0.5, 0.625, 0.5833, 0.875, 0.5833, 0.875, 0.5, 0.625, 0.5833, 0.625, 0.6667, 0.875, 0.6667, 0.875, 0.5833, 0.125, 0.5, 0.125, 0.5833, 0.375, 0.5833, 0.375, 0.5, 0.125, 0.5833, 0.125, 0.6667, 0.375, 0.6667, 0.375, 0.5833, 0.4875, 0.5, 0.4875, 0.5833, 0.625, 0.5833, 0.625, 0.5, 0.4875, 0.5833, 0.4875, 0.6667, 0.625, 0.6667, 0.625, 0.5833, 0.4875, 0.0, 0.4875, 0.08333, 0.625, 0.08333, 0.625, 0.0, 0.4875, 0.08333, 0.4875, 0.1667, 0.625, 0.1667, 0.625, 0.08333, 0.375, 0.75, 0.375, 0.75, 0.375, 0.6667, 0.375, 0.6667, 0.375, 0.08333, 0.375, 0.1667, 0.3875, 0.1667, 0.3875, 0.08333, 0.375, 0.0, 0.375, 0.08333, 0.3875, 0.08333, 0.3875, 0.0, 0.375, 0.1667, 0.375, 0.25, 0.3875, 0.25, 0.3875, 0.1667, 0.3875, 0.5833, 0.3875, 0.5833, 0.3875, 0.6667, 0.3875, 0.6667, 0.375, 0.75, 0.375, 1.0, 0.3875, 1.0, 0.3875, 0.75, 0.3875, 0.5833, 0.3875, 0.6667, 0.4875, 0.6667, 0.4875, 0.5833, 0.3875, 0.75, 0.3875, 0.75, 0.3875, 0.6667, 0.3875, 0.6667, 0.4875, 0.5, 0.4875, 0.5, 0.4875, 0.5833, 0.4875, 0.5866, 0.3875, 0.75, 0.3875, 0.75, 0.3875, 0.6667, 0.3875, 0.6667, 0.3875, 0.5, 0.3875, 0.5833, 0.4875, 0.5833, 0.4875, 0.5, 0.3875, 0.5833, 0.3875, 0.5833, 0.3875, 0.5, 0.3875, 0.5, 0.3875, 0.75, 0.3875, 0.75, 0.4875, 0.75, 0.4875, 0.75, 0.3875, 0.6667, 0.3875, 0.6667, 0.3875, 0.5833, 0.3875, 0.5833, 0.3875, 0.6667, 0.3875, 0.75, 0.4875, 0.75, 0.4875, 0.6667, 0.3875, 0.5, 0.3875, 0.5, 0.3875, 0.5833, 0.3875, 0.5833, 0.3875, 0.6667, 0.3875, 0.6667, 0.3875, 0.75, 0.3875, 0.75, 0.3875, 0.5833, 0.3875, 0.5833, 0.3875, 0.6667, 0.3875, 0.6667, 0.4838, 0.5833, 0.4875, 0.5833, 0.3875, 0.5833, 0.3875, 0.5833, 0.4875, 0.5833, 0.4875, 0.5833, 0.4875, 0.5, 0.4875, 0.5, 0.4875, 0.6667, 0.4875, 0.6667, 0.4875, 0.5833, 0.4875, 0.5833, 0.3875, 0.6667, 0.3875, 0.6667, 0.4875, 0.6667, 0.4838, 0.6667, 0.4875, 0.5801, 0.4875, 0.5833, 0.4875, 0.6667, 0.4875, 0.6699, 0.3875, 0.5, 0.3875, 0.5, 0.4838, 0.5, 0.4875, 0.5, 0.4875, 0.5009, 0.4875, 0.5002, 0.4875, 0.5, 0.4875, 0.5, 0.3875, 0.5833, 0.3875, 0.5833, 0.4875, 0.5833, 0.4838, 0.5833, 0.4875, 0.75, 0.4875, 0.75, 0.4875, 0.6667, 0.4875, 0.6667, 0.4875, 0.5833, 0.4875, 0.5833, 0.4875, 0.6667, 0.4875, 0.6667, 0.4875, 0.5, 0.4875, 0.5, 0.4875, 0.5833, 0.4875, 0.5833, 0.4875, 0.75, 0.4875, 0.75, 0.4875, 0.7498, 0.4875, 0.7491, 0.4875, 0.75, 0.4875, 0.75, 0.3875, 0.75, 0.3875, 0.75, 0.4875, 0.5833, 0.4875, 0.5833, 0.3875, 0.5833, 0.3875, 0.5833, 0.3875, 0.5833, 0.3875, 0.5833, 0.3875, 0.5, 0.3875, 0.5, 0.4875, 0.5, 0.4875, 0.5, 0.3875, 0.5, 0.3875, 0.5, 0.4838, 0.75, 0.4875, 0.75, 0.3875, 0.75, 0.3875, 0.75, 0.3875, 0.6667, 0.3875, 0.6667, 0.4875, 0.6667, 0.4875, 0.6667, 0.4875, 0.6667, 0.4875, 0.6667, 0.3875, 0.6667, 0.3875, 0.6667, 0.4875, 0.6634, 0.4875, 0.6667, 0.4875, 0.75, 0.4875, 0.75, 0.3875, 0.5833, 0.3875, 0.5833, 0.4875, 0.5833, 0.4875, 0.5833, 0.375, 0.5833, 0.375, 0.6667, 0.3875, 0.6667, 0.3875, 0.5833, 0.375, 0.5, 0.375, 0.5833, 0.3875, 0.5833, 0.3875, 0.5, 0.375, 0.6667, 0.375, 0.75, 0.3875, 0.75, 0.3875, 0.6667, 0.3875, 0.5, 0.3875, 0.5, 0.3875, 0.5833, 0.3875, 0.5833, 0.3875, 0.75, 0.3875, 0.75, 0.375, 0.75, 0.375, 0.75, 0.375, 0.5833, 0.375, 0.5833, 0.375, 0.5, 0.375, 0.5, 0.3875, 0.6667, 0.3875, 0.6667, 0.3875, 0.75, 0.3875, 0.75, 0.375, 0.6667, 0.375, 0.6667, 0.375, 0.5833, 0.375, 0.5833, 0.4875, 0.6667, 0.4875, 0.6667, 0.4875, 0.7498, 0.4875, 0.75, 0.4875, 0.6667, 0.4875, 0.6667, 0.4875, 0.7491, 0.4875, 0.7498, 0.4875, 0.6667, 0.4875, 0.6667, 0.4875, 0.75, 0.4875, 0.7491, 0.4875, 0.6667, 0.4875, 0.6634, 0.4875, 0.75, 0.4875, 0.75, 0.4875, 0.5, 0.4875, 0.5002, 0.4875, 0.5833, 0.4875, 0.5833, 0.4875, 0.5002, 0.4875, 0.5009, 0.4875, 0.5833, 0.4875, 0.5833, 0.4875, 0.5009, 0.4875, 0.5, 0.4875, 0.5833, 0.4875, 0.5833, 0.4875, 0.5, 0.4875, 0.5, 0.4875, 0.5866, 0.4875, 0.5833, 0.4875, 0.5833, 0.4875, 0.5833, 0.4875, 0.6667, 0.4875, 0.6667, 0.4875, 0.5833, 0.4875, 0.5833, 0.4875, 0.6667, 0.4875, 0.6667, 0.4875, 0.5833, 0.4875, 0.5833, 0.4875, 0.6667, 0.4875, 0.6667, 0.4875, 0.5833, 0.4875, 0.5801, 0.4875, 0.6699, 0.4875, 0.6667, 0.4875, 0.5833, 0.4875, 0.5833, 0.4875, 0.6667, 0.4875, 0.6667, 0.4875, 0.5833, 0.4875, 0.5833, 0.4875, 0.6667, 0.4875, 0.6667, 0.4875, 0.5833, 0.4877, 0.5832, 0.4877, 0.6668, 0.4875, 0.6667, 0.4877, 0.5832, 0.4875, 0.5833, 0.4875, 0.6667, 0.4877, 0.6668, 0.4875, 0.5833, 0.4877, 0.5832, 0.3873, 0.5832, 0.3875, 0.5833, 0.4877, 0.5832, 0.4875, 0.5833, 0.3875, 0.5833, 0.3873, 0.5832, 0.4875, 0.5833, 0.4875, 0.5833, 0.3875, 0.5833, 0.3875, 0.5833, 0.4875, 0.5833, 0.4875, 0.5833, 0.3875, 0.5833, 0.3875, 0.5833, 0.4875, 0.6667, 0.4875, 0.6667, 0.3875, 0.6667, 0.3875, 0.6667, 0.4875, 0.6667, 0.4875, 0.6667, 0.3875, 0.6667, 0.3875, 0.6667, 0.4875, 0.6667, 0.4877, 0.6668, 0.3873, 0.6668, 0.3875, 0.6667, 0.4877, 0.6668, 0.4875, 0.6667, 0.3875, 0.6667, 0.3873, 0.6668, 0.3875, 0.5833, 0.3873, 0.5832, 0.3873, 0.6668, 0.3875, 0.6667, 0.3873, 0.5832, 0.3875, 0.5833, 0.3875, 0.6667, 0.3873, 0.6668, 0.3875, 0.5833, 0.3875, 0.5833, 0.3875, 0.6667, 0.3875, 0.6667, 0.3875, 0.5833, 0.3875, 0.5833, 0.3875, 0.6667, 0.3875, 0.6667, 0.4875, 0.5, 0.4875, 0.5, 0.4875, 0.5833, 0.4875, 0.5833, 0.4875, 0.5, 0.4875, 0.5, 0.4875, 0.5833, 0.4875, 0.5833, 0.4875, 0.5, 0.4877, 0.4998, 0.4877, 0.5835, 0.4875, 0.5833, 0.4877, 0.4998, 0.4875, 0.5, 0.4875, 0.5833, 0.4877, 0.5835, 0.4875, 0.5, 0.4877, 0.4998, 0.3873, 0.4998, 0.3875, 0.5, 0.4877, 0.4998, 0.4875, 0.5, 0.3875, 0.5, 0.3873, 0.4998, 0.4875, 0.5, 0.4875, 0.5, 0.3875, 0.5, 0.3875, 0.5, 0.4875, 0.5, 0.4875, 0.5, 0.3875, 0.5, 0.3875, 0.5, 0.4875, 0.5833, 0.4875, 0.5833, 0.3875, 0.5833, 0.3875, 0.5833, 0.4875, 0.5833, 0.4875, 0.5833, 0.3875, 0.5833, 0.3875, 0.5833, 0.4875, 0.5833, 0.4877, 0.5835, 0.3873, 0.5835, 0.3875, 0.5833, 0.4877, 0.5835, 0.4875, 0.5833, 0.3875, 0.5833, 0.3873, 0.5835, 0.3875, 0.5, 0.3873, 0.4998, 0.3873, 0.5835, 0.3875, 0.5833, 0.3873, 0.4998, 0.3875, 0.5, 0.3875, 0.5833, 0.3873, 0.5835, 0.3875, 0.5, 0.3875, 0.5, 0.3875, 0.5833, 0.3875, 0.5833, 0.3875, 0.5, 0.3875, 0.5, 0.3875, 0.5833, 0.3875, 0.5833, 0.4875, 0.6667, 0.4875, 0.6667, 0.4875, 0.75, 0.4875, 0.75, 0.4875, 0.6667, 0.4875, 0.6667, 0.4875, 0.75, 0.4875, 0.75, 0.4875, 0.6667, 0.4877, 0.6665, 0.4877, 0.7502, 0.4875, 0.75, 0.4877, 0.6665, 0.4875, 0.6667, 0.4875, 0.75, 0.4877, 0.7502, 0.4875, 0.75, 0.4875, 0.75, 0.3875, 0.75, 0.3875, 0.75, 0.4875, 0.75, 0.4875, 0.75, 0.3875, 0.75, 0.3875, 0.75, 0.4875, 0.75, 0.4877, 0.7502, 0.3873, 0.7502, 0.3875, 0.75, 0.4877, 0.7502, 0.4875, 0.75, 0.3875, 0.75, 0.3873, 0.7502, 0.4875, 0.6667, 0.4877, 0.6665, 0.3873, 0.6665, 0.3875, 0.6667, 0.4877, 0.6665, 0.4875, 0.6667, 0.3875, 0.6667, 0.3873, 0.6665, 0.4875, 0.6667, 0.4875, 0.6667, 0.3875, 0.6667, 0.3875, 0.6667, 0.4875, 0.6667, 0.4875, 0.6667, 0.3875, 0.6667, 0.3875, 0.6667, 0.3875, 0.6667, 0.3873, 0.6665, 0.3873, 0.7502, 0.3875, 0.75, 0.3873, 0.6665, 0.3875, 0.6667, 0.3875, 0.75, 0.3873, 0.7502, 0.3875, 0.6667, 0.3875, 0.6667, 0.3875, 0.75, 0.3875, 0.75, 0.3875, 0.6667, 0.3875, 0.6667, 0.3875, 0.75, 0.3875, 0.75, 0.4875, 0.6667, 0.4875, 0.6667, 0.4875, 0.75, 0.4875, 0.75, 0.4875, 0.7438, 0.4875, 0.75, 0.625, 0.75, 0.625, 0.7438, 0.4875, 0.75, 0.4875, 1.0, 0.625, 1.0, 0.625, 0.75, 0.125, 0.75, 0.375, 0.75, 0.375, 0.7438, 0.625, 0.7438, 0.625, 0.75, 0.875, 0.75, 0.3875, 0.75, 0.3875, 1.0, 0.4875, 1.0, 0.4875, 0.75, 0.375, 0.75, 0.375, 1.0, 0.3875, 1.0, 0.3875, 0.75, 0.4838, 0.75, 0.4875, 0.75, 0.3875, 0.75, 0.3875, 0.75, 0.4875, 0.737, 0.4875, 0.7415, 0.4875, 0.75, 0.4875, 0.75, 0.375, 0.7344, 0.375, 0.75, 0.3875, 0.75, 0.3875, 0.7344, 0.3875, 0.75, 0.3875, 0.75, 0.375, 0.75, 0.375, 0.75, 0.3875, 0.7438, 0.3875, 0.7344, 0.3875, 0.75, 0.3875, 0.75, 0.4875, 0.7412, 0.4875, 0.7396, 0.4875, 0.7498, 0.4875, 0.75, 0.4875, 0.7396, 0.4875, 0.7378, 0.4875, 0.7491, 0.4875, 0.7498, 0.4875, 0.7378, 0.4875, 0.7378, 0.4875, 0.75, 0.4875, 0.7491, 0.4875, 0.7378, 0.4875, 0.737, 0.4875, 0.75, 0.4875, 0.75, 0.4875, 0.7438, 0.4875, 0.7412, 0.4875, 0.75, 0.4875, 0.75, 0.3875, 0.75, 0.3875, 0.75, 0.3875, 0.7415, 0.3875, 0.7375, 0.3875, 0.75, 0.3875, 0.75, 0.3875, 0.7375, 0.3875, 0.7438, 0.375, 0.75, 0.375, 0.75, 0.375, 0.7344, 0.375, 0.7438, 0.3875, 0.75, 0.3875, 0.7415, 0.4875, 0.7415, 0.4875, 0.75, 0.3875, 0.7415, 0.3875, 0.75, 0.4875, 0.75, 0.4875, 0.7415])
me_cube_008.update()

# ---- objects
ob_fi_045_overseer_hallway_sharp_corner = bpy.data.objects.new('FI-045 Overseer HallWay Sharp Corner', me_cube_008)

# ---- transforms, parenting, visibility, modifiers, constraints
ob_fi_045_overseer_hallway_sharp_corner.location = (0.0, 0.0, 0.0)
_m = ob_fi_045_overseer_hallway_sharp_corner.modifiers.new('Bevel', 'BEVEL')
_m.width = 0.0303
_m.width_pct = 0.0303
_m.segments = 20
_m.limit_method = 'WEIGHT'
_m.profile_type = 'CUSTOM'

# ---- collection membership
col_export.objects.link(ob_fi_045_overseer_hallway_sharp_corner)

# ---- scene / render settings (as saved in the file)
scene.frame_start = 1; scene.frame_end = 250; scene.frame_set(1)
scene.render.engine = 'BLENDER_EEVEE_NEXT'
bpy.context.view_layer.update()

# ---- added for rendering (the .blend has no active camera and no usable light): camera, sun
cam_auto = bpy.data.cameras.new('AutoCamera')
cam_auto.lens = 50.0
cam_auto.sensor_width = 36.0
cam_auto.clip_end = 1000.0
ob_auto_camera = bpy.data.objects.new('AutoCamera', cam_auto)
scene.collection.objects.link(ob_auto_camera)
ob_auto_camera.location = (3.40245, -3.94544, 3.67196)
ob_auto_camera.rotation_euler = (1.09748, -7.21219e-08, 0.694738)
scene.camera = ob_auto_camera
light_auto_sun = bpy.data.lights.new('AutoSun', 'SUN')
light_auto_sun.energy = 3.0
light_auto_sun.angle = 0.0523599
ob_auto_sun = bpy.data.objects.new('AutoSun', light_auto_sun)
scene.collection.objects.link(ob_auto_sun)
ob_auto_sun.rotation_euler = (0.872665, 0.174533, 0.523599)
bpy.context.view_layer.update()
